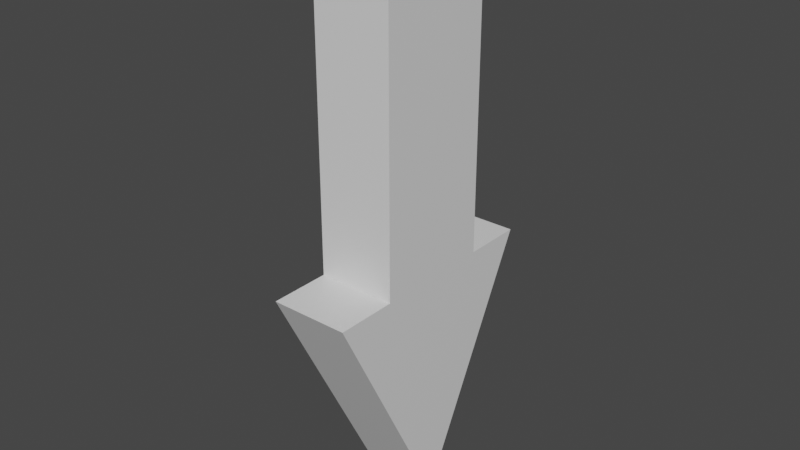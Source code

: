 # Source: WaypointArrow.blend  (saved by Blender 2.82.7; exported with 4.5.12 LTS)
import bpy
from mathutils import Matrix  # noqa: F401  (used for matrix-valued properties, if any)

bpy.ops.wm.read_factory_settings(use_empty=True)
scene = bpy.context.scene
scene.name = 'Scene'

# ---- collections
col_collection = bpy.data.collections.new('Collection'); scene.collection.children.link(col_collection)

# ---- materials (node trees are filled in below, after node groups)
mat_material = bpy.data.materials.new('Material')
mat_material.alpha_threshold = 0.0
mat_material.use_transparent_shadow = False
mat_material.line_color = (0.0, 0.0, 0.0, 1.0)

# ---- material node trees
mat_material.use_nodes = True; mat_material.node_tree.nodes.clear()
_N = mat_material.node_tree.nodes; _L = mat_material.node_tree.links
n0 = _N.new('ShaderNodeOutputMaterial'); n0.name = 'Material Output'; n0.location = (300, 300)
n1 = _N.new('ShaderNodeBsdfPrincipled'); n1.name = 'Principled BSDF'; n1.location = (10, 300)
n1.distribution = 'GGX'
n1.subsurface_method = 'BURLEY'
n1.inputs[2].default_value = 0.4
n1.inputs[3].default_value = 1.45
n1.inputs[27].default_value = (0.0, 0.0, 0.0, 1.0)
n1.inputs[28].default_value = 1.0
_L.new(n1.outputs[0], n0.inputs[0])
n0.is_active_output = True

# ---- world
world_world = bpy.data.worlds.new('World'); scene.world = world_world
world_world.use_nodes = True; world_world.node_tree.nodes.clear()
_N = world_world.node_tree.nodes; _L = world_world.node_tree.links
n0 = _N.new('ShaderNodeOutputWorld'); n0.name = 'World Output'; n0.location = (300, 300)
n1 = _N.new('ShaderNodeBackground'); n1.name = 'Background'; n1.location = (10, 300)
n1.inputs[0].default_value = (0.05088, 0.05088, 0.05088, 1.0)
_L.new(n1.outputs[0], n0.inputs[0])
n0.is_active_output = True
world_world.color = (0.05088, 0.05088, 0.05088)
world_world.use_sun_shadow = False
world_world.sun_shadow_jitter_overblur = 0.0

# ---- meshes
me_cube = bpy.data.meshes.new('Cube')
me_cube.from_pydata([(1.0, 1.0, 1.0), (1.0, 0.0, -1.0), (1.0, -1.0, 1.0), (-1.0, 1.0, 1.0), (-1.0, 0.0, -1.0), (-1.0, -1.0, 1.0), (1.0, 0.0, 1.0), (-1.0, 0.0, 1.0), (1.0, 0.5, 1.0), (-1.0, 0.5, 1.0), (-1.0, -0.5, 1.0), (1.0, -0.5, 1.0), (1.0, 0.0, 3.653), (-1.0, 0.0, 3.653), (1.0, 0.5, 3.653), (-1.0, 0.5, 3.653), (-1.0, -0.5, 3.653), (1.0, -0.5, 3.653)], [], [(11, 10, 5, 2), (1, 2, 5, 4), (4, 5, 10, 7, 9, 3), (1, 0, 8, 6, 11, 2), (4, 3, 0, 1), (8, 9, 15, 14), (0, 3, 9, 8), (11, 6, 12, 17), (14, 15, 13, 12), (12, 13, 16, 17), (7, 10, 16, 13), (10, 11, 17, 16), (9, 7, 13, 15), (6, 8, 14, 12)])
_uv = me_cube.uv_layers.new(name='UVMap')
_uv.uv.foreach_set('vector', [0.625, 0.6875, 0.875, 0.6875, 0.875, 0.75, 0.625, 0.75, 0.375, 0.75, 0.625, 0.75, 0.625, 1.0, 0.375, 1.0, 0.375, 0.0, 0.625, 0.0, 0.625, 0.0625, 0.625, 0.125, 0.625, 0.1875, 0.625, 0.25, 0.375, 0.5, 0.625, 0.5, 0.625, 0.5625, 0.625, 0.625, 0.625, 0.6875, 0.625, 0.75, 0.375, 0.25, 0.625, 0.25, 0.625, 0.5, 0.375, 0.5, 0.625, 0.5625, 0.875, 0.5625, 0.875, 0.5625, 0.625, 0.5625, 0.625, 0.5, 0.875, 0.5, 0.875, 0.5625, 0.625, 0.5625, 0.625, 0.6875, 0.625, 0.625, 0.625, 0.625, 0.625, 0.6875, 0.625, 0.5625, 0.875, 0.5625, 0.875, 0.625, 0.625, 0.625, 0.625, 0.625, 0.875, 0.625, 0.875, 0.6875, 0.625, 0.6875, 0.625, 0.125, 0.625, 0.0625, 0.625, 0.0625, 0.625, 0.125, 0.875, 0.6875, 0.625, 0.6875, 0.625, 0.6875, 0.875, 0.6875, 0.625, 0.1875, 0.625, 0.125, 0.625, 0.125, 0.625, 0.1875, 0.625, 0.625, 0.625, 0.5625, 0.625, 0.5625, 0.625, 0.625])
me_cube.materials.append(mat_material)
me_cube.use_remesh_preserve_volume = False
me_cube.use_remesh_preserve_attributes = False
me_cube.use_mirror_vertex_groups = False
me_cube.update()

# ---- objects
ob_cube = bpy.data.objects.new('Cube', me_cube)

# ---- transforms, parenting, visibility, modifiers, constraints
ob_cube.location = (0.0, 0.0, 0.0)
ob_cube.scale = (0.3231, 1.0, 1.0)
ob_cube.lock_rotations_4d = False
ob_cube.empty_display_type = 'ARROWS'
ob_cube.lineart.crease_threshold = 0.0

# ---- collection membership
col_collection.objects.link(ob_cube)

# ---- scene / render settings (as saved in the file)
scene.frame_start = 1; scene.frame_end = 250; scene.frame_set(1)
scene.render.engine = 'BLENDER_EEVEE_NEXT'
scene.cycles.use_denoising = False
scene.cycles.samples = 128
scene.cycles.sampling_pattern = 'TABULATED_SOBOL'
scene.cycles.use_adaptive_sampling = False
scene.cycles.use_light_tree = False
scene.view_settings.view_transform = 'Filmic'
bpy.context.view_layer.update()

# ---- added for rendering (the .blend has no active camera and no usable light): camera, sun
cam_auto = bpy.data.cameras.new('AutoCamera')
cam_auto.lens = 50.0
cam_auto.sensor_width = 36.0
cam_auto.clip_end = 1000.0
ob_auto_camera = bpy.data.objects.new('AutoCamera', cam_auto)
scene.collection.objects.link(ob_auto_camera)
ob_auto_camera.location = (4.72391, -5.66869, 5.10563)
ob_auto_camera.rotation_euler = (1.09748, -7.21219e-08, 0.694738)
scene.camera = ob_auto_camera
light_auto_sun = bpy.data.lights.new('AutoSun', 'SUN')
light_auto_sun.energy = 3.0
light_auto_sun.angle = 0.0523599
ob_auto_sun = bpy.data.objects.new('AutoSun', light_auto_sun)
scene.collection.objects.link(ob_auto_sun)
ob_auto_sun.rotation_euler = (0.872665, 0.174533, 0.523599)
bpy.context.view_layer.update()
